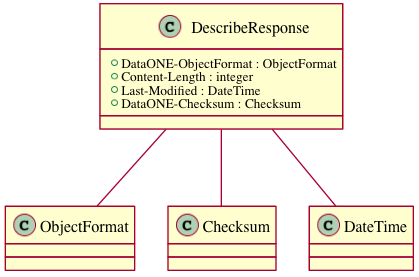

The diagram above was rendered by PlantUML. Its source (embedded in the PNG):
@startuml images/class_describeresponse.png
class DescribeResponse {
  +DataONE-ObjectFormat : ObjectFormat
  +Content-Length : integer
  +Last-Modified : DateTime
  +DataONE-Checksum : Checksum
}
DescribeResponse -- ObjectFormat
DescribeResponse -- Checksum
DescribeResponse -- DateTime
@enduml